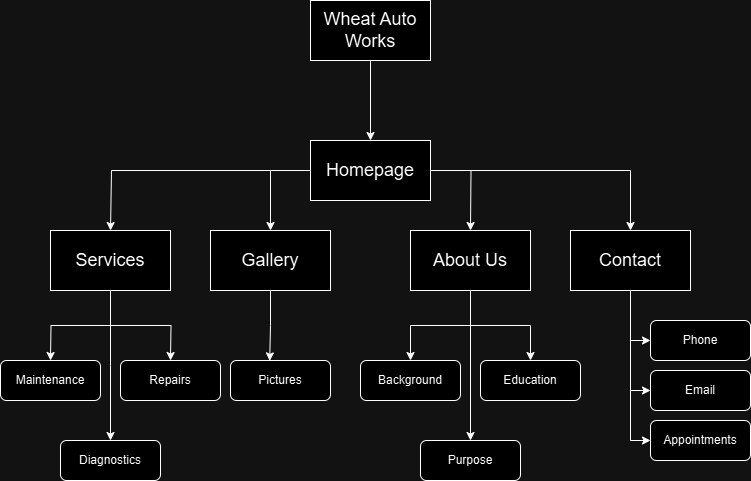

The diagram above was exported from draw.io. Its source (the exported page's mxGraphModel, read from the mxfile embedded in the PNG):
<mxGraphModel dx="1290" dy="618" grid="1" gridSize="10" guides="1" tooltips="1" connect="1" arrows="1" fold="1" page="1" pageScale="1" pageWidth="850" pageHeight="1100" math="0" shadow="0">
  <root>
    <mxCell id="0" />
    <mxCell id="1" parent="0" />
    <mxCell id="G6DkFVsC3VeA1NIkxmcp-3" value="" style="edgeStyle=orthogonalEdgeStyle;rounded=0;orthogonalLoop=1;jettySize=auto;html=1;" edge="1" parent="1" source="G6DkFVsC3VeA1NIkxmcp-1" target="G6DkFVsC3VeA1NIkxmcp-2">
      <mxGeometry relative="1" as="geometry" />
    </mxCell>
    <mxCell id="G6DkFVsC3VeA1NIkxmcp-1" value="&lt;font style=&quot;font-size: 18px;&quot;&gt;Wheat Auto Works&lt;/font&gt;" style="rounded=0;whiteSpace=wrap;html=1;" vertex="1" parent="1">
      <mxGeometry x="360" y="80" width="120" height="60" as="geometry" />
    </mxCell>
    <mxCell id="G6DkFVsC3VeA1NIkxmcp-4" style="edgeStyle=orthogonalEdgeStyle;rounded=0;orthogonalLoop=1;jettySize=auto;html=1;entryX=0.5;entryY=0;entryDx=0;entryDy=0;" edge="1" parent="1" source="G6DkFVsC3VeA1NIkxmcp-2" target="G6DkFVsC3VeA1NIkxmcp-5">
      <mxGeometry relative="1" as="geometry">
        <mxPoint x="160" y="300" as="targetPoint" />
        <Array as="points">
          <mxPoint x="161" y="250" />
        </Array>
      </mxGeometry>
    </mxCell>
    <mxCell id="G6DkFVsC3VeA1NIkxmcp-11" style="edgeStyle=orthogonalEdgeStyle;rounded=0;orthogonalLoop=1;jettySize=auto;html=1;entryX=0.5;entryY=0;entryDx=0;entryDy=0;" edge="1" parent="1" source="G6DkFVsC3VeA1NIkxmcp-2" target="G6DkFVsC3VeA1NIkxmcp-9">
      <mxGeometry relative="1" as="geometry">
        <mxPoint x="680" y="300" as="targetPoint" />
        <Array as="points">
          <mxPoint x="680" y="250" />
        </Array>
      </mxGeometry>
    </mxCell>
    <mxCell id="G6DkFVsC3VeA1NIkxmcp-14" style="edgeStyle=orthogonalEdgeStyle;rounded=0;orthogonalLoop=1;jettySize=auto;html=1;" edge="1" parent="1" source="G6DkFVsC3VeA1NIkxmcp-2">
      <mxGeometry relative="1" as="geometry">
        <mxPoint x="520" y="310" as="targetPoint" />
      </mxGeometry>
    </mxCell>
    <mxCell id="G6DkFVsC3VeA1NIkxmcp-2" value="&lt;font style=&quot;font-size: 18px;&quot;&gt;Homepage&lt;/font&gt;" style="rounded=0;whiteSpace=wrap;html=1;" vertex="1" parent="1">
      <mxGeometry x="360" y="220" width="120" height="60" as="geometry" />
    </mxCell>
    <mxCell id="G6DkFVsC3VeA1NIkxmcp-20" style="edgeStyle=orthogonalEdgeStyle;rounded=0;orthogonalLoop=1;jettySize=auto;html=1;" edge="1" parent="1" source="G6DkFVsC3VeA1NIkxmcp-5">
      <mxGeometry relative="1" as="geometry">
        <mxPoint x="220" y="440" as="targetPoint" />
      </mxGeometry>
    </mxCell>
    <mxCell id="G6DkFVsC3VeA1NIkxmcp-21" style="edgeStyle=orthogonalEdgeStyle;rounded=0;orthogonalLoop=1;jettySize=auto;html=1;" edge="1" parent="1" source="G6DkFVsC3VeA1NIkxmcp-5">
      <mxGeometry relative="1" as="geometry">
        <mxPoint x="100" y="440" as="targetPoint" />
      </mxGeometry>
    </mxCell>
    <mxCell id="G6DkFVsC3VeA1NIkxmcp-24" style="edgeStyle=orthogonalEdgeStyle;rounded=0;orthogonalLoop=1;jettySize=auto;html=1;" edge="1" parent="1" source="G6DkFVsC3VeA1NIkxmcp-5">
      <mxGeometry relative="1" as="geometry">
        <mxPoint x="160" y="520" as="targetPoint" />
      </mxGeometry>
    </mxCell>
    <mxCell id="G6DkFVsC3VeA1NIkxmcp-5" value="&lt;font style=&quot;font-size: 18px;&quot;&gt;Services&lt;/font&gt;" style="rounded=0;whiteSpace=wrap;html=1;" vertex="1" parent="1">
      <mxGeometry x="100" y="310" width="120" height="60" as="geometry" />
    </mxCell>
    <mxCell id="G6DkFVsC3VeA1NIkxmcp-7" value="&lt;font style=&quot;font-size: 18px;&quot;&gt;Gallery&lt;/font&gt;" style="rounded=0;whiteSpace=wrap;html=1;" vertex="1" parent="1">
      <mxGeometry x="260" y="310" width="120" height="60" as="geometry" />
    </mxCell>
    <mxCell id="G6DkFVsC3VeA1NIkxmcp-36" style="edgeStyle=orthogonalEdgeStyle;rounded=0;orthogonalLoop=1;jettySize=auto;html=1;entryX=0;entryY=0.5;entryDx=0;entryDy=0;" edge="1" parent="1" source="G6DkFVsC3VeA1NIkxmcp-9" target="G6DkFVsC3VeA1NIkxmcp-34">
      <mxGeometry relative="1" as="geometry" />
    </mxCell>
    <mxCell id="G6DkFVsC3VeA1NIkxmcp-37" style="edgeStyle=orthogonalEdgeStyle;rounded=0;orthogonalLoop=1;jettySize=auto;html=1;entryX=0;entryY=0.5;entryDx=0;entryDy=0;" edge="1" parent="1" source="G6DkFVsC3VeA1NIkxmcp-9" target="G6DkFVsC3VeA1NIkxmcp-35">
      <mxGeometry relative="1" as="geometry" />
    </mxCell>
    <mxCell id="G6DkFVsC3VeA1NIkxmcp-39" style="edgeStyle=orthogonalEdgeStyle;rounded=0;orthogonalLoop=1;jettySize=auto;html=1;entryX=0;entryY=0.5;entryDx=0;entryDy=0;" edge="1" parent="1" source="G6DkFVsC3VeA1NIkxmcp-9" target="G6DkFVsC3VeA1NIkxmcp-38">
      <mxGeometry relative="1" as="geometry" />
    </mxCell>
    <mxCell id="G6DkFVsC3VeA1NIkxmcp-9" value="&lt;font style=&quot;font-size: 18px;&quot;&gt;Contact&lt;/font&gt;" style="rounded=0;whiteSpace=wrap;html=1;" vertex="1" parent="1">
      <mxGeometry x="620" y="310" width="120" height="60" as="geometry" />
    </mxCell>
    <mxCell id="G6DkFVsC3VeA1NIkxmcp-30" style="edgeStyle=orthogonalEdgeStyle;rounded=0;orthogonalLoop=1;jettySize=auto;html=1;entryX=0.5;entryY=0;entryDx=0;entryDy=0;" edge="1" parent="1" source="G6DkFVsC3VeA1NIkxmcp-10" target="G6DkFVsC3VeA1NIkxmcp-28">
      <mxGeometry relative="1" as="geometry" />
    </mxCell>
    <mxCell id="G6DkFVsC3VeA1NIkxmcp-31" style="edgeStyle=orthogonalEdgeStyle;rounded=0;orthogonalLoop=1;jettySize=auto;html=1;" edge="1" parent="1" source="G6DkFVsC3VeA1NIkxmcp-10" target="G6DkFVsC3VeA1NIkxmcp-29">
      <mxGeometry relative="1" as="geometry" />
    </mxCell>
    <mxCell id="G6DkFVsC3VeA1NIkxmcp-33" style="edgeStyle=orthogonalEdgeStyle;rounded=0;orthogonalLoop=1;jettySize=auto;html=1;entryX=0.5;entryY=0;entryDx=0;entryDy=0;" edge="1" parent="1" source="G6DkFVsC3VeA1NIkxmcp-10" target="G6DkFVsC3VeA1NIkxmcp-32">
      <mxGeometry relative="1" as="geometry" />
    </mxCell>
    <mxCell id="G6DkFVsC3VeA1NIkxmcp-10" value="&lt;font style=&quot;font-size: 18px;&quot;&gt;About Us&lt;/font&gt;" style="rounded=0;whiteSpace=wrap;html=1;" vertex="1" parent="1">
      <mxGeometry x="460" y="310" width="120" height="60" as="geometry" />
    </mxCell>
    <mxCell id="G6DkFVsC3VeA1NIkxmcp-18" value="" style="endArrow=classic;html=1;rounded=0;entryX=0.5;entryY=0;entryDx=0;entryDy=0;" edge="1" parent="1" target="G6DkFVsC3VeA1NIkxmcp-7">
      <mxGeometry width="50" height="50" relative="1" as="geometry">
        <mxPoint x="320" y="250" as="sourcePoint" />
        <mxPoint x="360" y="250" as="targetPoint" />
      </mxGeometry>
    </mxCell>
    <mxCell id="G6DkFVsC3VeA1NIkxmcp-22" value="Maintenance" style="rounded=1;whiteSpace=wrap;html=1;" vertex="1" parent="1">
      <mxGeometry x="50" y="440" width="100" height="40" as="geometry" />
    </mxCell>
    <mxCell id="G6DkFVsC3VeA1NIkxmcp-23" value="Repairs" style="rounded=1;whiteSpace=wrap;html=1;" vertex="1" parent="1">
      <mxGeometry x="170" y="440" width="100" height="40" as="geometry" />
    </mxCell>
    <mxCell id="G6DkFVsC3VeA1NIkxmcp-25" value="Diagnostics" style="rounded=1;whiteSpace=wrap;html=1;" vertex="1" parent="1">
      <mxGeometry x="110" y="520" width="100" height="40" as="geometry" />
    </mxCell>
    <mxCell id="G6DkFVsC3VeA1NIkxmcp-26" value="Pictures" style="rounded=1;whiteSpace=wrap;html=1;" vertex="1" parent="1">
      <mxGeometry x="280" y="440" width="100" height="40" as="geometry" />
    </mxCell>
    <mxCell id="G6DkFVsC3VeA1NIkxmcp-27" style="edgeStyle=orthogonalEdgeStyle;rounded=0;orthogonalLoop=1;jettySize=auto;html=1;entryX=0.392;entryY=0.01;entryDx=0;entryDy=0;entryPerimeter=0;" edge="1" parent="1" source="G6DkFVsC3VeA1NIkxmcp-7" target="G6DkFVsC3VeA1NIkxmcp-26">
      <mxGeometry relative="1" as="geometry" />
    </mxCell>
    <mxCell id="G6DkFVsC3VeA1NIkxmcp-28" value="Background" style="rounded=1;whiteSpace=wrap;html=1;" vertex="1" parent="1">
      <mxGeometry x="410" y="440" width="100" height="40" as="geometry" />
    </mxCell>
    <mxCell id="G6DkFVsC3VeA1NIkxmcp-29" value="Education" style="rounded=1;whiteSpace=wrap;html=1;" vertex="1" parent="1">
      <mxGeometry x="530" y="440" width="100" height="40" as="geometry" />
    </mxCell>
    <mxCell id="G6DkFVsC3VeA1NIkxmcp-32" value="Purpose" style="rounded=1;whiteSpace=wrap;html=1;" vertex="1" parent="1">
      <mxGeometry x="470" y="520" width="100" height="40" as="geometry" />
    </mxCell>
    <mxCell id="G6DkFVsC3VeA1NIkxmcp-34" value="Phone" style="rounded=1;whiteSpace=wrap;html=1;" vertex="1" parent="1">
      <mxGeometry x="700" y="400" width="100" height="40" as="geometry" />
    </mxCell>
    <mxCell id="G6DkFVsC3VeA1NIkxmcp-35" value="Email" style="rounded=1;whiteSpace=wrap;html=1;" vertex="1" parent="1">
      <mxGeometry x="700" y="450" width="100" height="40" as="geometry" />
    </mxCell>
    <mxCell id="G6DkFVsC3VeA1NIkxmcp-38" value="Appointments" style="rounded=1;whiteSpace=wrap;html=1;" vertex="1" parent="1">
      <mxGeometry x="700" y="500" width="100" height="40" as="geometry" />
    </mxCell>
  </root>
</mxGraphModel>